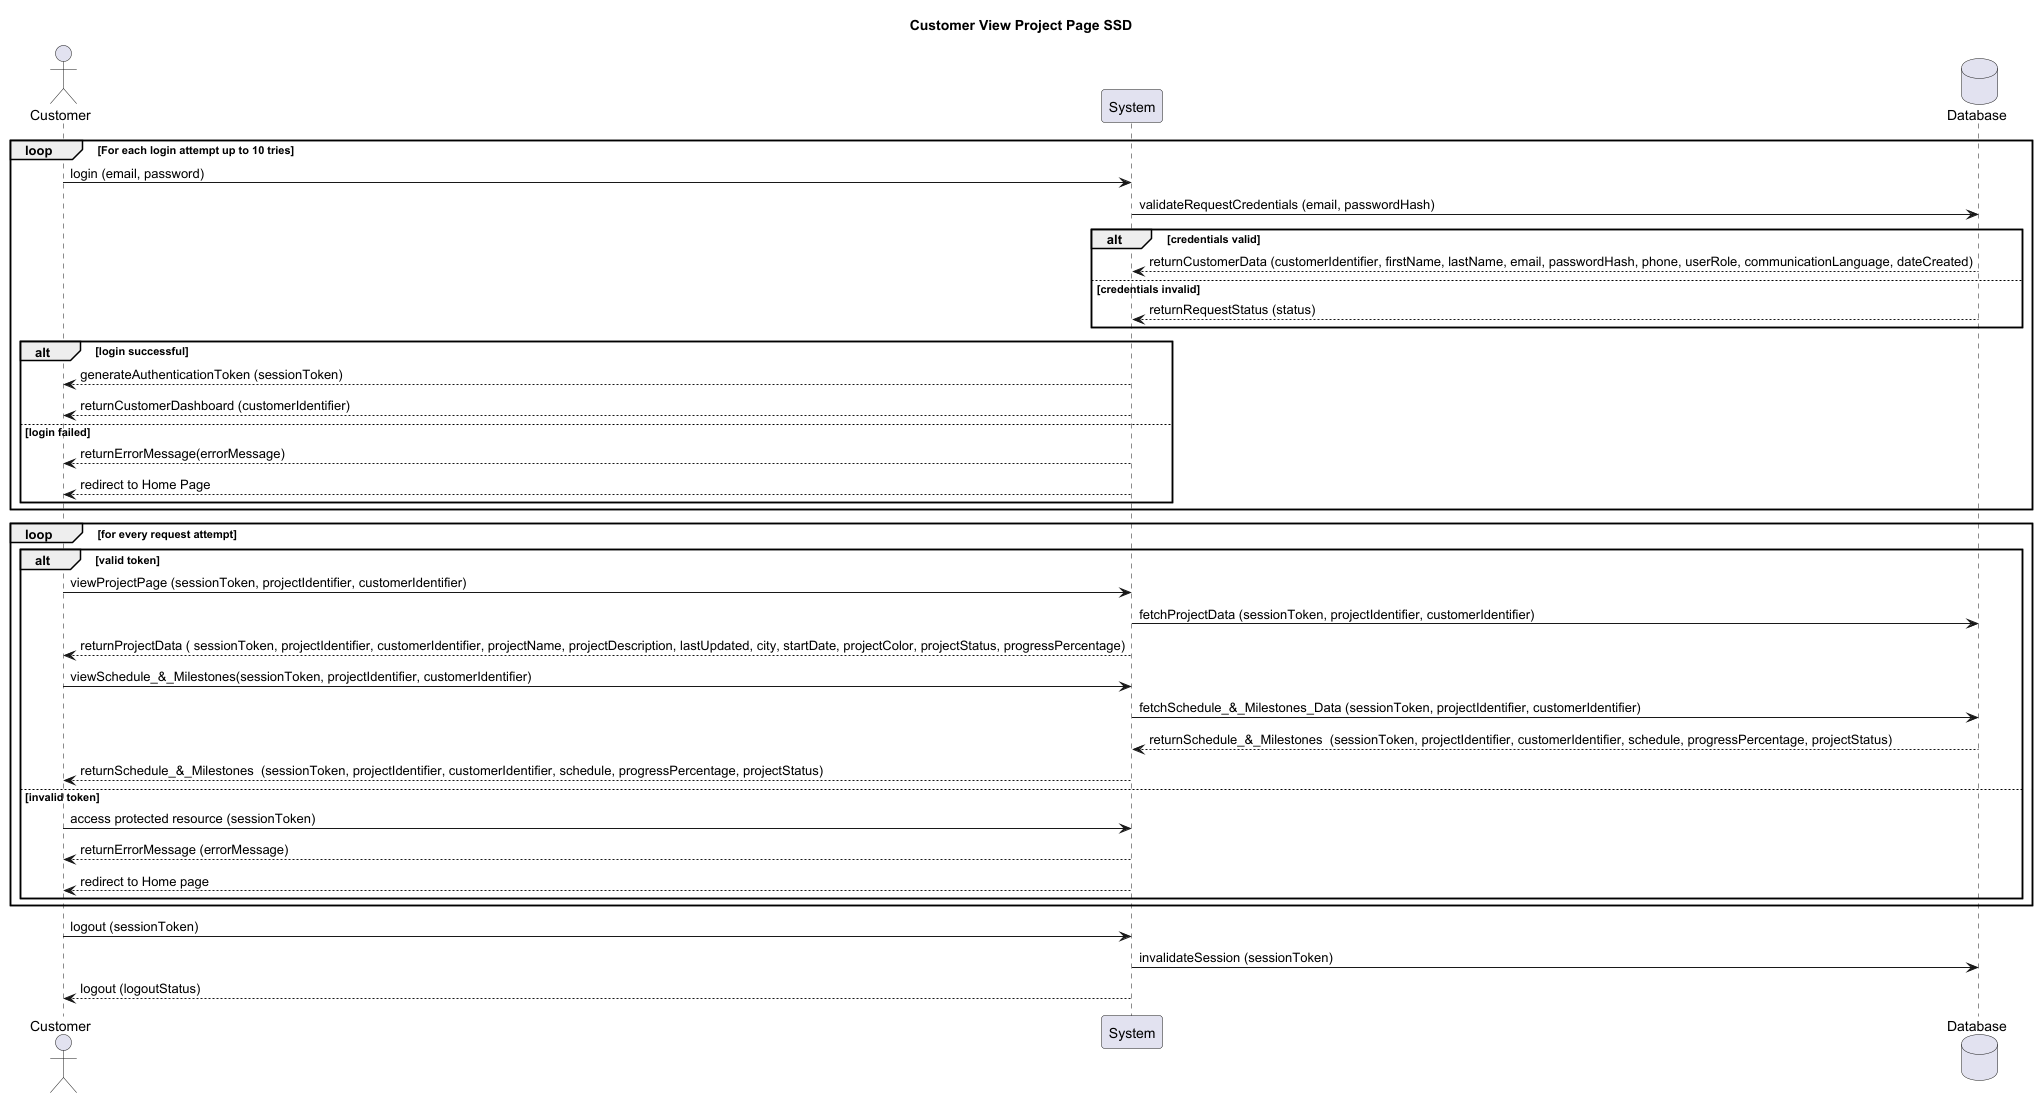

The diagram above was rendered by PlantUML. Its source (embedded in the PNG):
@startuml
title Customer View Project Page SSD

actor Customer

loop For each login attempt up to 10 tries
    Customer -> System: login (email, password)
    database Database
    System -> Database:  validateRequestCredentials (email, passwordHash)
    alt credentials valid
        Database --> System: returnCustomerData (customerIdentifier, firstName, lastName, email, passwordHash, phone, userRole, communicationLanguage, dateCreated)
    else credentials invalid
    Database --> System: returnRequestStatus (status)
    end

    alt login successful
        System --> Customer: generateAuthenticationToken (sessionToken)
        System --> Customer: returnCustomerDashboard (customerIdentifier)
    else login failed
        System --> Customer: returnErrorMessage(errorMessage)
        System --> Customer: redirect to Home Page
    end
end
loop for every request attempt
 alt valid token
 Customer -> System: viewProjectPage (sessionToken, projectIdentifier, customerIdentifier)
    System -> Database: fetchProjectData (sessionToken, projectIdentifier, customerIdentifier)
    System --> Customer: returnProjectData ( sessionToken, projectIdentifier, customerIdentifier, projectName, projectDescription, lastUpdated, city, startDate, projectColor, projectStatus, progressPercentage)
    Customer -> System: viewSchedule_&_Milestones(sessionToken, projectIdentifier, customerIdentifier)
    System -> Database: fetchSchedule_&_Milestones_Data (sessionToken, projectIdentifier, customerIdentifier)
    Database --> System: returnSchedule_&_Milestones  (sessionToken, projectIdentifier, customerIdentifier, schedule, progressPercentage, projectStatus)
    System --> Customer: returnSchedule_&_Milestones  (sessionToken, projectIdentifier, customerIdentifier, schedule, progressPercentage, projectStatus)
 else invalid token
     Customer -> System: access protected resource (sessionToken)
     System --> Customer: returnErrorMessage (errorMessage)
     System --> Customer: redirect to Home page
 end
end

Customer -> System: logout (sessionToken)
System -> Database: invalidateSession (sessionToken)
System --> Customer: logout (logoutStatus)

@enduml